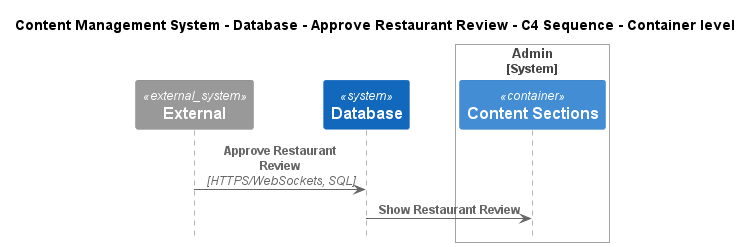

The diagram above was rendered by PlantUML. Its source (embedded in the PNG):
@startuml
!include ..\..\..\..\..\.c4s\C4_Sequence.puml

title Content Management System - Database - Approve Restaurant Review - C4 Sequence - Container level

System_Ext(C4InterFlow.SoftwareSystems.ExternalSystem, "External", "")
System(ContentManagementSystem.SoftwareSystems.Database, "Database", "Stores user registration information, data, access logs, etc.")

System_Boundary(ContentManagementSystem.SoftwareSystems.Admin, "Admin")
    Container(ContentManagementSystem.SoftwareSystems.Admin.Containers.ContentSections, "Content Sections", "", "Content-Sections are primarily used for content classification, helping the CMS organize and manage different types of information, ensuring a clear structure for easy retrieval and display.")
Boundary_End()

Rel(C4InterFlow.SoftwareSystems.ExternalSystem, ContentManagementSystem.SoftwareSystems.Database, "Approve Restaurant Review", "HTTPS/WebSockets, SQL")
Rel(ContentManagementSystem.SoftwareSystems.Database, ContentManagementSystem.SoftwareSystems.Admin.Containers.ContentSections, "Show Restaurant Review")


@enduml